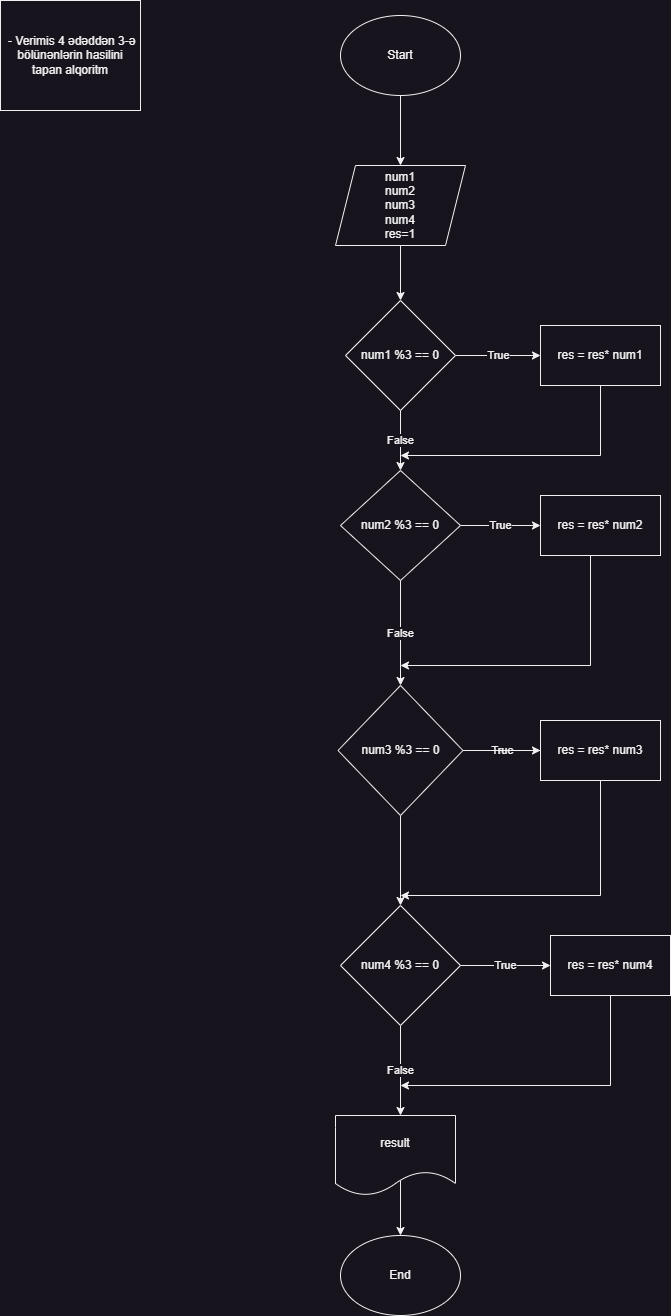

The diagram above was exported from draw.io. Its source (the exported page's mxGraphModel, read from the mxfile embedded in the PNG):
<mxGraphModel dx="1434" dy="834" grid="1" gridSize="10" guides="1" tooltips="1" connect="1" arrows="1" fold="1" page="1" pageScale="1" pageWidth="850" pageHeight="1100" math="0" shadow="0">
  <root>
    <mxCell id="0" />
    <mxCell id="1" parent="0" />
    <mxCell id="NDa3ySRShzBM4vMrhqUO-4" value="" style="edgeStyle=orthogonalEdgeStyle;rounded=0;orthogonalLoop=1;jettySize=auto;html=1;" edge="1" parent="1" source="NDa3ySRShzBM4vMrhqUO-1" target="NDa3ySRShzBM4vMrhqUO-3">
      <mxGeometry relative="1" as="geometry" />
    </mxCell>
    <mxCell id="NDa3ySRShzBM4vMrhqUO-1" value="Start" style="ellipse;whiteSpace=wrap;html=1;" vertex="1" parent="1">
      <mxGeometry x="350" y="40" width="120" height="80" as="geometry" />
    </mxCell>
    <mxCell id="NDa3ySRShzBM4vMrhqUO-6" value="" style="edgeStyle=orthogonalEdgeStyle;rounded=0;orthogonalLoop=1;jettySize=auto;html=1;" edge="1" parent="1" source="NDa3ySRShzBM4vMrhqUO-3" target="NDa3ySRShzBM4vMrhqUO-5">
      <mxGeometry relative="1" as="geometry" />
    </mxCell>
    <mxCell id="NDa3ySRShzBM4vMrhqUO-3" value="num1&lt;br&gt;num2&lt;br&gt;num3&lt;br&gt;num4&lt;br&gt;res=1" style="shape=parallelogram;perimeter=parallelogramPerimeter;whiteSpace=wrap;html=1;fixedSize=1;" vertex="1" parent="1">
      <mxGeometry x="345" y="190" width="130" height="80" as="geometry" />
    </mxCell>
    <mxCell id="NDa3ySRShzBM4vMrhqUO-8" value="True" style="edgeStyle=orthogonalEdgeStyle;rounded=0;orthogonalLoop=1;jettySize=auto;html=1;" edge="1" parent="1" source="NDa3ySRShzBM4vMrhqUO-5" target="NDa3ySRShzBM4vMrhqUO-7">
      <mxGeometry relative="1" as="geometry" />
    </mxCell>
    <mxCell id="NDa3ySRShzBM4vMrhqUO-14" value="False" style="edgeStyle=orthogonalEdgeStyle;rounded=0;orthogonalLoop=1;jettySize=auto;html=1;" edge="1" parent="1" source="NDa3ySRShzBM4vMrhqUO-5" target="NDa3ySRShzBM4vMrhqUO-13">
      <mxGeometry relative="1" as="geometry" />
    </mxCell>
    <mxCell id="NDa3ySRShzBM4vMrhqUO-5" value="num1 %3 == 0" style="rhombus;whiteSpace=wrap;html=1;" vertex="1" parent="1">
      <mxGeometry x="355" y="325" width="110" height="110" as="geometry" />
    </mxCell>
    <mxCell id="NDa3ySRShzBM4vMrhqUO-56" style="edgeStyle=orthogonalEdgeStyle;rounded=0;orthogonalLoop=1;jettySize=auto;html=1;" edge="1" parent="1" source="NDa3ySRShzBM4vMrhqUO-7">
      <mxGeometry relative="1" as="geometry">
        <mxPoint x="410" y="480" as="targetPoint" />
        <Array as="points">
          <mxPoint x="610" y="480" />
        </Array>
      </mxGeometry>
    </mxCell>
    <mxCell id="NDa3ySRShzBM4vMrhqUO-7" value="res = res* num1" style="whiteSpace=wrap;html=1;" vertex="1" parent="1">
      <mxGeometry x="550" y="350" width="120" height="60" as="geometry" />
    </mxCell>
    <mxCell id="NDa3ySRShzBM4vMrhqUO-71" style="edgeStyle=orthogonalEdgeStyle;rounded=0;orthogonalLoop=1;jettySize=auto;html=1;" edge="1" parent="1" source="NDa3ySRShzBM4vMrhqUO-9">
      <mxGeometry relative="1" as="geometry">
        <mxPoint x="410" y="1110" as="targetPoint" />
        <Array as="points">
          <mxPoint x="620" y="1110" />
        </Array>
      </mxGeometry>
    </mxCell>
    <mxCell id="NDa3ySRShzBM4vMrhqUO-9" value="res = res* num4" style="whiteSpace=wrap;html=1;" vertex="1" parent="1">
      <mxGeometry x="560" y="960" width="120" height="60" as="geometry" />
    </mxCell>
    <mxCell id="NDa3ySRShzBM4vMrhqUO-79" style="edgeStyle=orthogonalEdgeStyle;rounded=0;orthogonalLoop=1;jettySize=auto;html=1;" edge="1" parent="1" source="NDa3ySRShzBM4vMrhqUO-10">
      <mxGeometry relative="1" as="geometry">
        <mxPoint x="410" y="920" as="targetPoint" />
        <Array as="points">
          <mxPoint x="610" y="920" />
        </Array>
      </mxGeometry>
    </mxCell>
    <mxCell id="NDa3ySRShzBM4vMrhqUO-10" value="res = res* num3" style="whiteSpace=wrap;html=1;" vertex="1" parent="1">
      <mxGeometry x="550" y="745" width="120" height="60" as="geometry" />
    </mxCell>
    <mxCell id="NDa3ySRShzBM4vMrhqUO-87" style="edgeStyle=orthogonalEdgeStyle;rounded=0;orthogonalLoop=1;jettySize=auto;html=1;" edge="1" parent="1" source="NDa3ySRShzBM4vMrhqUO-11">
      <mxGeometry relative="1" as="geometry">
        <mxPoint x="410" y="690" as="targetPoint" />
        <Array as="points">
          <mxPoint x="600" y="690" />
        </Array>
      </mxGeometry>
    </mxCell>
    <mxCell id="NDa3ySRShzBM4vMrhqUO-11" value="res = res* num2" style="whiteSpace=wrap;html=1;" vertex="1" parent="1">
      <mxGeometry x="550" y="520" width="120" height="60" as="geometry" />
    </mxCell>
    <mxCell id="NDa3ySRShzBM4vMrhqUO-16" value="False" style="edgeStyle=orthogonalEdgeStyle;rounded=0;orthogonalLoop=1;jettySize=auto;html=1;" edge="1" parent="1" source="NDa3ySRShzBM4vMrhqUO-13" target="NDa3ySRShzBM4vMrhqUO-15">
      <mxGeometry relative="1" as="geometry" />
    </mxCell>
    <mxCell id="NDa3ySRShzBM4vMrhqUO-28" value="True" style="edgeStyle=orthogonalEdgeStyle;rounded=0;orthogonalLoop=1;jettySize=auto;html=1;" edge="1" parent="1" source="NDa3ySRShzBM4vMrhqUO-13" target="NDa3ySRShzBM4vMrhqUO-11">
      <mxGeometry relative="1" as="geometry">
        <Array as="points">
          <mxPoint x="510" y="550" />
          <mxPoint x="510" y="550" />
        </Array>
      </mxGeometry>
    </mxCell>
    <mxCell id="NDa3ySRShzBM4vMrhqUO-13" value="num2 %3 == 0" style="rhombus;whiteSpace=wrap;html=1;" vertex="1" parent="1">
      <mxGeometry x="350" y="495" width="120" height="110" as="geometry" />
    </mxCell>
    <mxCell id="NDa3ySRShzBM4vMrhqUO-27" value="True" style="edgeStyle=orthogonalEdgeStyle;rounded=0;orthogonalLoop=1;jettySize=auto;html=1;" edge="1" parent="1" source="NDa3ySRShzBM4vMrhqUO-15" target="NDa3ySRShzBM4vMrhqUO-10">
      <mxGeometry relative="1" as="geometry" />
    </mxCell>
    <mxCell id="NDa3ySRShzBM4vMrhqUO-54" value="True" style="edgeStyle=orthogonalEdgeStyle;rounded=0;orthogonalLoop=1;jettySize=auto;html=1;" edge="1" parent="1" source="NDa3ySRShzBM4vMrhqUO-17" target="NDa3ySRShzBM4vMrhqUO-9">
      <mxGeometry relative="1" as="geometry" />
    </mxCell>
    <mxCell id="NDa3ySRShzBM4vMrhqUO-68" value="False" style="edgeStyle=orthogonalEdgeStyle;rounded=0;orthogonalLoop=1;jettySize=auto;html=1;" edge="1" parent="1" source="NDa3ySRShzBM4vMrhqUO-17">
      <mxGeometry relative="1" as="geometry">
        <mxPoint x="410" y="1140" as="targetPoint" />
      </mxGeometry>
    </mxCell>
    <mxCell id="NDa3ySRShzBM4vMrhqUO-17" value="num4 %3 == 0" style="rhombus;whiteSpace=wrap;html=1;" vertex="1" parent="1">
      <mxGeometry x="350" y="930" width="120" height="120" as="geometry" />
    </mxCell>
    <mxCell id="NDa3ySRShzBM4vMrhqUO-48" style="edgeStyle=orthogonalEdgeStyle;rounded=0;orthogonalLoop=1;jettySize=auto;html=1;exitX=0.5;exitY=1;exitDx=0;exitDy=0;" edge="1" parent="1" source="NDa3ySRShzBM4vMrhqUO-17" target="NDa3ySRShzBM4vMrhqUO-17">
      <mxGeometry relative="1" as="geometry" />
    </mxCell>
    <mxCell id="NDa3ySRShzBM4vMrhqUO-51" value="End" style="ellipse;whiteSpace=wrap;html=1;" vertex="1" parent="1">
      <mxGeometry x="350" y="1260" width="120" height="80" as="geometry" />
    </mxCell>
    <mxCell id="NDa3ySRShzBM4vMrhqUO-72" value="" style="edgeStyle=orthogonalEdgeStyle;rounded=0;orthogonalLoop=1;jettySize=auto;html=1;" edge="1" parent="1" target="NDa3ySRShzBM4vMrhqUO-51">
      <mxGeometry relative="1" as="geometry">
        <mxPoint x="410" y="1200" as="sourcePoint" />
      </mxGeometry>
    </mxCell>
    <mxCell id="NDa3ySRShzBM4vMrhqUO-73" value="&amp;nbsp;- Verimis 4 ədəddən 3-ə bölünənlərin hasilini tapan alqoritm" style="whiteSpace=wrap;html=1;" vertex="1" parent="1">
      <mxGeometry x="10" y="25" width="140" height="110" as="geometry" />
    </mxCell>
    <mxCell id="NDa3ySRShzBM4vMrhqUO-78" value="" style="edgeStyle=orthogonalEdgeStyle;rounded=0;orthogonalLoop=1;jettySize=auto;html=1;endArrow=none;" edge="1" parent="1" source="NDa3ySRShzBM4vMrhqUO-10" target="NDa3ySRShzBM4vMrhqUO-15">
      <mxGeometry relative="1" as="geometry">
        <mxPoint x="410" y="920" as="targetPoint" />
        <mxPoint x="550" y="775" as="sourcePoint" />
      </mxGeometry>
    </mxCell>
    <mxCell id="NDa3ySRShzBM4vMrhqUO-80" style="edgeStyle=orthogonalEdgeStyle;rounded=0;orthogonalLoop=1;jettySize=auto;html=1;" edge="1" parent="1" source="NDa3ySRShzBM4vMrhqUO-15" target="NDa3ySRShzBM4vMrhqUO-17">
      <mxGeometry relative="1" as="geometry" />
    </mxCell>
    <mxCell id="NDa3ySRShzBM4vMrhqUO-15" value="num3 %3 == 0" style="rhombus;whiteSpace=wrap;html=1;" vertex="1" parent="1">
      <mxGeometry x="347.5" y="710" width="125" height="130" as="geometry" />
    </mxCell>
    <mxCell id="NDa3ySRShzBM4vMrhqUO-88" value="result" style="shape=document;whiteSpace=wrap;html=1;boundedLbl=1;" vertex="1" parent="1">
      <mxGeometry x="345" y="1140" width="120" height="80" as="geometry" />
    </mxCell>
  </root>
</mxGraphModel>